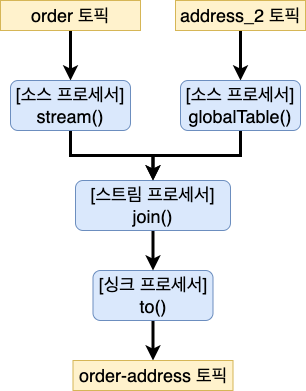

The diagram above was exported from draw.io. Its source (the exported page's mxGraphModel, read from the mxfile embedded in the PNG):
<mxGraphModel dx="538" dy="1011" grid="1" gridSize="10" guides="1" tooltips="1" connect="1" arrows="1" fold="1" page="1" pageScale="1" pageWidth="827" pageHeight="1169" math="0" shadow="0">
  <root>
    <mxCell id="0" />
    <mxCell id="1" parent="0" />
    <mxCell id="njsngqaN4NBIr93hJb6f-5" style="edgeStyle=orthogonalEdgeStyle;rounded=0;orthogonalLoop=1;jettySize=auto;html=1;exitX=0.5;exitY=1;exitDx=0;exitDy=0;entryX=0.5;entryY=0;entryDx=0;entryDy=0;fontSize=18;strokeWidth=3;" parent="1" source="njsngqaN4NBIr93hJb6f-1" target="njsngqaN4NBIr93hJb6f-2" edge="1">
      <mxGeometry relative="1" as="geometry" />
    </mxCell>
    <mxCell id="njsngqaN4NBIr93hJb6f-1" value="&lt;font style=&quot;font-size: 18px;&quot;&gt;order 토픽&lt;/font&gt;" style="rounded=0;whiteSpace=wrap;html=1;fillColor=#fff2cc;strokeColor=#d6b656;" parent="1" vertex="1">
      <mxGeometry x="195" y="200" width="140" height="30" as="geometry" />
    </mxCell>
    <mxCell id="njsngqaN4NBIr93hJb6f-6" style="edgeStyle=orthogonalEdgeStyle;rounded=0;orthogonalLoop=1;jettySize=auto;html=1;exitX=0.5;exitY=1;exitDx=0;exitDy=0;strokeWidth=3;fontSize=18;entryX=0.5;entryY=0;entryDx=0;entryDy=0;" parent="1" source="njsngqaN4NBIr93hJb6f-2" target="n7t8_uaDeEoZKUTKyP9Q-1" edge="1">
      <mxGeometry relative="1" as="geometry" />
    </mxCell>
    <mxCell id="njsngqaN4NBIr93hJb6f-2" value="[소스 프로세서]&lt;br&gt;stream()" style="rounded=1;whiteSpace=wrap;html=1;fontSize=18;fillColor=#dae8fc;strokeColor=#6c8ebf;" parent="1" vertex="1">
      <mxGeometry x="205" y="280" width="120" height="50" as="geometry" />
    </mxCell>
    <mxCell id="njsngqaN4NBIr93hJb6f-7" style="edgeStyle=orthogonalEdgeStyle;rounded=0;orthogonalLoop=1;jettySize=auto;html=1;exitX=0.5;exitY=1;exitDx=0;exitDy=0;entryX=0.5;entryY=0;entryDx=0;entryDy=0;strokeWidth=3;fontSize=18;" parent="1" source="njsngqaN4NBIr93hJb6f-3" target="njsngqaN4NBIr93hJb6f-4" edge="1">
      <mxGeometry relative="1" as="geometry" />
    </mxCell>
    <mxCell id="njsngqaN4NBIr93hJb6f-3" value="[싱크 프로세서]&lt;br&gt;to()" style="rounded=1;whiteSpace=wrap;html=1;fontSize=18;fillColor=#dae8fc;strokeColor=#6c8ebf;" parent="1" vertex="1">
      <mxGeometry x="287.5" y="470" width="120" height="50" as="geometry" />
    </mxCell>
    <mxCell id="njsngqaN4NBIr93hJb6f-4" value="&lt;font style=&quot;font-size: 18px;&quot;&gt;order-address 토픽&lt;/font&gt;" style="rounded=0;whiteSpace=wrap;html=1;fillColor=#fff2cc;strokeColor=#d6b656;" parent="1" vertex="1">
      <mxGeometry x="267.5" y="560" width="160" height="30" as="geometry" />
    </mxCell>
    <mxCell id="n7t8_uaDeEoZKUTKyP9Q-2" style="edgeStyle=orthogonalEdgeStyle;rounded=0;orthogonalLoop=1;jettySize=auto;html=1;exitX=0.5;exitY=1;exitDx=0;exitDy=0;entryX=0.5;entryY=0;entryDx=0;entryDy=0;strokeWidth=3;" parent="1" source="n7t8_uaDeEoZKUTKyP9Q-1" target="njsngqaN4NBIr93hJb6f-3" edge="1">
      <mxGeometry relative="1" as="geometry" />
    </mxCell>
    <mxCell id="n7t8_uaDeEoZKUTKyP9Q-1" value="[스트림 프로세서]&lt;br&gt;join()" style="rounded=1;whiteSpace=wrap;html=1;fontSize=18;fillColor=#dae8fc;strokeColor=#6c8ebf;" parent="1" vertex="1">
      <mxGeometry x="270" y="380" width="155" height="50" as="geometry" />
    </mxCell>
    <mxCell id="kBO8JYwr2JAYxz3RJ3LD-3" style="edgeStyle=orthogonalEdgeStyle;rounded=0;orthogonalLoop=1;jettySize=auto;html=1;exitX=0.5;exitY=1;exitDx=0;exitDy=0;entryX=0.5;entryY=0;entryDx=0;entryDy=0;strokeWidth=3;" parent="1" source="kBO8JYwr2JAYxz3RJ3LD-1" target="kBO8JYwr2JAYxz3RJ3LD-2" edge="1">
      <mxGeometry relative="1" as="geometry" />
    </mxCell>
    <mxCell id="kBO8JYwr2JAYxz3RJ3LD-1" value="&lt;font style=&quot;font-size: 18px;&quot;&gt;address_2 토픽&lt;/font&gt;" style="rounded=0;whiteSpace=wrap;html=1;fillColor=#fff2cc;strokeColor=#d6b656;" parent="1" vertex="1">
      <mxGeometry x="370" y="200" width="130" height="30" as="geometry" />
    </mxCell>
    <mxCell id="kBO8JYwr2JAYxz3RJ3LD-4" style="edgeStyle=orthogonalEdgeStyle;rounded=0;orthogonalLoop=1;jettySize=auto;html=1;exitX=0.5;exitY=1;exitDx=0;exitDy=0;entryX=0.5;entryY=0;entryDx=0;entryDy=0;strokeWidth=3;" parent="1" source="kBO8JYwr2JAYxz3RJ3LD-2" target="n7t8_uaDeEoZKUTKyP9Q-1" edge="1">
      <mxGeometry relative="1" as="geometry" />
    </mxCell>
    <mxCell id="kBO8JYwr2JAYxz3RJ3LD-2" value="[소스 프로세서]&lt;br&gt;globalTable()" style="rounded=1;whiteSpace=wrap;html=1;fontSize=18;fillColor=#dae8fc;strokeColor=#6c8ebf;" parent="1" vertex="1">
      <mxGeometry x="375" y="280" width="120" height="50" as="geometry" />
    </mxCell>
  </root>
</mxGraphModel>